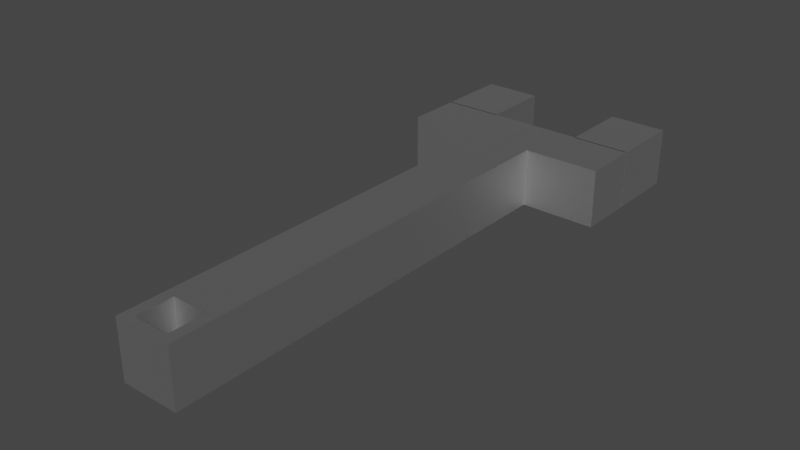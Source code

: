 # Source: Wrench.blend  (saved by Blender 3.4.6; exported with 4.5.12 LTS)
import bpy
from mathutils import Matrix  # noqa: F401  (used for matrix-valued properties, if any)

bpy.ops.wm.read_factory_settings(use_empty=True)
scene = bpy.context.scene
scene.name = 'Scene'

# ---- collections
col_collection = bpy.data.collections.new('Collection'); scene.collection.children.link(col_collection)

# ---- materials (node trees are filled in below, after node groups)
mat_wrench_mat = bpy.data.materials.new('Wrench Mat')
mat_wrench_mat.alpha_threshold = 0.0
mat_wrench_mat.use_transparent_shadow = False
mat_wrench_mat.roughness = 0.5
mat_wrench_mat.line_color = (0.0, 0.0, 0.0, 1.0)

# ---- material node trees
mat_wrench_mat.use_nodes = True; mat_wrench_mat.node_tree.nodes.clear()
_N = mat_wrench_mat.node_tree.nodes; _L = mat_wrench_mat.node_tree.links
n0 = _N.new('ShaderNodeOutputMaterial'); n0.name = 'Material Output'; n0.location = (300, 300)
n1 = _N.new('ShaderNodeBsdfPrincipled'); n1.name = 'Principled BSDF'; n1.location = (10, 300)
n1.distribution = 'GGX'
n1.subsurface_method = 'RANDOM_WALK_SKIN'
n1.inputs[0].default_value = (0.7037, 0.7037, 0.7037, 1.0)
n1.inputs[1].default_value = 1.0
n1.inputs[3].default_value = 1.45
n1.inputs[27].default_value = (0.0, 0.0, 0.0, 1.0)
n1.inputs[28].default_value = 1.0
_L.new(n1.outputs[0], n0.inputs[0])
n0.is_active_output = True

# ---- world
world_world = bpy.data.worlds.new('World'); scene.world = world_world
world_world.use_nodes = True; world_world.node_tree.nodes.clear()
_N = world_world.node_tree.nodes; _L = world_world.node_tree.links
n0 = _N.new('ShaderNodeOutputWorld'); n0.name = 'World Output'; n0.location = (300, 300)
n1 = _N.new('ShaderNodeBackground'); n1.name = 'Background'; n1.location = (10, 300)
n1.inputs[0].default_value = (0.05088, 0.05088, 0.05088, 1.0)
_L.new(n1.outputs[0], n0.inputs[0])
n0.is_active_output = True
world_world.color = (0.05088, 0.05088, 0.05088)
world_world.use_sun_shadow = False
world_world.sun_shadow_jitter_overblur = 0.0

# ---- meshes
me_cube_002 = bpy.data.meshes.new('Cube.002')
me_cube_002.from_pydata([(-1.0, -1.0, -1.0), (-1.0, -1.0, 1.0), (-1.0, 1.0, -1.0), (-1.0, 1.0, 1.0), (0.0, -1.0, -1.0), (0.0, -1.0, 1.0), (0.0, 1.0, -1.0), (0.0, 1.0, 1.0), (0.002079, 1.0, -1.0), (0.002079, 1.0, 1.0), (-3.626, 1.0, -1.0), (-3.626, 1.0, 1.0), (0.002079, 1.259, -1.0), (0.002079, 1.259, 1.0), (-3.626, 1.259, -1.0), (-3.626, 1.259, 1.0), (-1.639, 1.255, -1.0), (-1.639, 1.255, 1.0), (-3.627, 1.255, -1.0), (-3.627, 1.255, 1.0), (-1.639, 1.588, -1.0), (-1.639, 1.588, 1.0), (-3.627, 1.588, -1.0), (-3.627, 1.588, 1.0), (1.0, -1.0, -1.0), (1.0, -1.0, 1.0), (1.0, 1.0, -1.0), (1.0, 1.0, 1.0), (-0.002079, 1.0, -1.0), (-0.002079, 1.0, 1.0), (3.626, 1.0, -1.0), (3.626, 1.0, 1.0), (-0.002079, 1.259, -1.0), (-0.002079, 1.259, 1.0), (3.626, 1.259, -1.0), (3.626, 1.259, 1.0), (1.639, 1.255, -1.0), (1.639, 1.255, 1.0), (3.627, 1.255, -1.0), (3.627, 1.255, 1.0), (1.639, 1.588, -1.0), (1.639, 1.588, 1.0), (3.627, 1.588, -1.0), (3.627, 1.588, 1.0), (0.0, -0.9621, 1.0), (0.0, -0.7968, 1.0), (0.0, -0.9621, -1.0), (0.0, -0.7968, -1.0), (-0.6261, -0.9621, -1.0), (-0.6261, -0.7968, -1.0), (-0.6261, -0.9621, 1.0), (-0.6261, -0.7968, 1.0), (0.6261, -0.7968, -1.0), (0.6261, -0.9621, -1.0), (0.6261, -0.7968, 1.0), (0.6261, -0.9621, 1.0)], [], [(0, 1, 3, 2), (2, 3, 7, 6), (5, 4, 46, 44), (6, 7, 45, 47), (4, 5, 1, 0), (4, 0, 2, 6, 47, 49, 48, 46), (45, 7, 3, 1, 5, 44, 50, 51), (8, 9, 11, 10), (10, 11, 15, 14), (14, 15, 13, 12), (12, 13, 9, 8), (10, 14, 12, 8), (15, 11, 9, 13), (16, 17, 19, 18), (18, 19, 23, 22), (22, 23, 21, 20), (20, 21, 17, 16), (18, 22, 20, 16), (23, 19, 17, 21), (24, 26, 27, 25), (26, 6, 7, 27), (4, 24, 25, 5), (47, 6, 26, 24, 4, 46, 53, 52), (44, 5, 25, 27, 7, 45, 54, 55), (28, 30, 31, 29), (30, 34, 35, 31), (34, 32, 33, 35), (32, 28, 29, 33), (30, 28, 32, 34), (35, 33, 29, 31), (36, 38, 39, 37), (38, 42, 43, 39), (42, 40, 41, 43), (40, 36, 37, 41), (38, 36, 40, 42), (43, 41, 37, 39), (50, 48, 49, 51), (47, 45, 51, 49), (45, 47, 52, 54), (52, 53, 55, 54), (46, 48, 50, 44), (44, 55, 53, 46)])
me_cube_002.polygons.foreach_set('material_index', [0, 0, 0, 0, 0, 0, 0, 0, 0, 0, 0, 0, 0, 0, 0, 0, 0, 0, 0, 0, 0, 0, 0, 0, 0, 0, 0, 0, 0, 0, 0, 0, 0, 0, 0, 0, 568, 568, 568, 568, 568, 568])
_uv = me_cube_002.uv_layers.new(name='UVMap')
_uv.uv.foreach_set('vector', [0.375, 0.0, 0.625, 0.0, 0.625, 0.25, 0.375, 0.25, 0.375, 0.25, 0.625, 0.25, 0.625, 0.5, 0.375, 0.5, 0.625, 0.75, 0.375, 0.75, 0.375, 0.7453, 0.625, 0.7453, 0.375, 0.5, 0.625, 0.5, 0.625, 0.7246, 0.375, 0.7246, 0.375, 0.75, 0.625, 0.75, 0.625, 1.0, 0.375, 1.0, 0.375, 0.75, 0.125, 0.75, 0.125, 0.5, 0.375, 0.5, 0.375, 0.7246, 0.2185, 0.7246, 0.2185, 0.7453, 0.375, 0.7453, 0.625, 0.7246, 0.625, 0.5, 0.875, 0.5, 0.875, 0.75, 0.625, 0.75, 0.625, 0.7453, 0.7815, 0.7453, 0.7815, 0.7246, 0.375, 0.0, 0.625, 0.0, 0.625, 0.25, 0.375, 0.25, 0.375, 0.25, 0.625, 0.25, 0.625, 0.5, 0.375, 0.5, 0.375, 0.5, 0.625, 0.5, 0.625, 0.75, 0.375, 0.75, 0.375, 0.75, 0.625, 0.75, 0.625, 1.0, 0.375, 1.0, 0.125, 0.5, 0.375, 0.5, 0.375, 0.75, 0.125, 0.75, 0.625, 0.5, 0.875, 0.5, 0.875, 0.75, 0.625, 0.75, 0.375, 0.0, 0.625, 0.0, 0.625, 0.25, 0.375, 0.25, 0.375, 0.25, 0.625, 0.25, 0.625, 0.5, 0.375, 0.5, 0.375, 0.5, 0.625, 0.5, 0.625, 0.75, 0.375, 0.75, 0.375, 0.75, 0.625, 0.75, 0.625, 1.0, 0.375, 1.0, 0.125, 0.5, 0.375, 0.5, 0.375, 0.75, 0.125, 0.75, 0.625, 0.5, 0.875, 0.5, 0.875, 0.75, 0.625, 0.75, 0.375, 0.0, 0.375, 0.25, 0.625, 0.25, 0.625, 0.0, 0.375, 0.25, 0.375, 0.5, 0.625, 0.5, 0.625, 0.25, 0.375, 0.75, 0.375, 1.0, 0.625, 1.0, 0.625, 0.75, 0.375, 0.7246, 0.375, 0.5, 0.125, 0.5, 0.125, 0.75, 0.375, 0.75, 0.375, 0.7453, 0.2185, 0.7453, 0.2185, 0.7246, 0.625, 0.7453, 0.625, 0.75, 0.875, 0.75, 0.875, 0.5, 0.625, 0.5, 0.625, 0.7246, 0.7815, 0.7246, 0.7815, 0.7453, 0.375, 0.0, 0.375, 0.25, 0.625, 0.25, 0.625, 0.0, 0.375, 0.25, 0.375, 0.5, 0.625, 0.5, 0.625, 0.25, 0.375, 0.5, 0.375, 0.75, 0.625, 0.75, 0.625, 0.5, 0.375, 0.75, 0.375, 1.0, 0.625, 1.0, 0.625, 0.75, 0.125, 0.5, 0.125, 0.75, 0.375, 0.75, 0.375, 0.5, 0.625, 0.5, 0.625, 0.75, 0.875, 0.75, 0.875, 0.5, 0.375, 0.0, 0.375, 0.25, 0.625, 0.25, 0.625, 0.0, 0.375, 0.25, 0.375, 0.5, 0.625, 0.5, 0.625, 0.25, 0.375, 0.5, 0.375, 0.75, 0.625, 0.75, 0.625, 0.5, 0.375, 0.75, 0.375, 1.0, 0.625, 1.0, 0.625, 0.75, 0.125, 0.5, 0.125, 0.75, 0.375, 0.75, 0.375, 0.5, 0.625, 0.5, 0.625, 0.75, 0.875, 0.75, 0.875, 0.5, 0.5696, 0.0, 0.4271, 0.0, 0.4271, 0.25, 0.5696, 0.25, 0.4271, 0.375, 0.5696, 0.375, 0.5696, 0.25, 0.4271, 0.25, 0.5696, 0.375, 0.4271, 0.375, 0.4271, 0.5, 0.5696, 0.5, 0.4271, 0.5, 0.4271, 0.75, 0.5696, 0.75, 0.5696, 0.5, 0.4271, 0.875, 0.4271, 1.0, 0.5696, 1.0, 0.5696, 0.875, 0.5696, 0.875, 0.5696, 0.75, 0.4271, 0.75, 0.4271, 0.875])
me_cube_002.materials.append(mat_wrench_mat)
me_cube_002.update()

# ---- objects
ob_cube = bpy.data.objects.new('Cube', me_cube_002)

# ---- transforms, parenting, visibility, modifiers, constraints
ob_cube.location = (0.0, 0.0, 0.0)
ob_cube.scale = (0.06623, 0.5016, 0.06623)

# ---- collection membership
col_collection.objects.link(ob_cube)

# ---- scene / render settings (as saved in the file)
scene.frame_start = 1; scene.frame_end = 250; scene.frame_set(1)
scene.render.engine = 'BLENDER_EEVEE_NEXT'
scene.cycles.sampling_pattern = 'TABULATED_SOBOL'
scene.cycles.use_light_tree = False
scene.view_settings.view_transform = 'Filmic'
bpy.context.view_layer.update()

# ---- added for rendering (the .blend has no active camera and no usable light): camera, sun
cam_auto = bpy.data.cameras.new('AutoCamera')
cam_auto.lens = 50.0
cam_auto.sensor_width = 36.0
cam_auto.clip_end = 1000.0
ob_auto_camera = bpy.data.objects.new('AutoCamera', cam_auto)
scene.collection.objects.link(ob_auto_camera)
ob_auto_camera.location = (1.28637, -1.39623, 1.0291)
ob_auto_camera.rotation_euler = (1.09748, -7.21219e-08, 0.694738)
scene.camera = ob_auto_camera
light_auto_sun = bpy.data.lights.new('AutoSun', 'SUN')
light_auto_sun.energy = 3.0
light_auto_sun.angle = 0.0523599
ob_auto_sun = bpy.data.objects.new('AutoSun', light_auto_sun)
scene.collection.objects.link(ob_auto_sun)
ob_auto_sun.rotation_euler = (0.872665, 0.174533, 0.523599)
bpy.context.view_layer.update()
